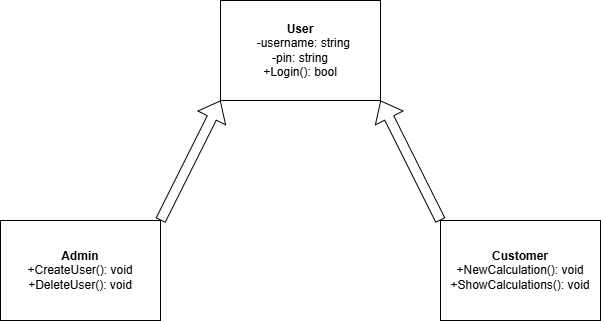

The diagram above was exported from draw.io. Its source (the exported page's mxGraphModel, read from the mxfile embedded in the PNG):
<mxGraphModel dx="1022" dy="616" grid="1" gridSize="10" guides="1" tooltips="1" connect="1" arrows="1" fold="1" page="1" pageScale="1" pageWidth="827" pageHeight="1169" math="0" shadow="0">
  <root>
    <mxCell id="0" />
    <mxCell id="1" parent="0" />
    <mxCell id="tSyqrr3KyW0EBdADj1nu-1" parent="1" style="html=1;whiteSpace=wrap;align=center;" value="&lt;div style=&quot;&quot;&gt;&lt;b&gt;User&lt;/b&gt;&lt;/div&gt;&lt;div style=&quot;&quot;&gt;&amp;nbsp; -username: string&lt;/div&gt;&lt;div style=&quot;&quot;&gt;&lt;span style=&quot;background-color: transparent; color: light-dark(rgb(0, 0, 0), rgb(255, 255, 255));&quot;&gt;-pin: string&lt;/span&gt;&lt;/div&gt;&lt;div style=&quot;&quot;&gt;+Login(): bool&lt;/div&gt;" vertex="1">
      <mxGeometry height="100" width="160" x="300" y="40" as="geometry" />
    </mxCell>
    <mxCell id="tSyqrr3KyW0EBdADj1nu-6" edge="1" parent="1" source="tSyqrr3KyW0EBdADj1nu-2" style="edgeStyle=none;curved=1;rounded=0;orthogonalLoop=1;jettySize=auto;html=1;exitX=0;exitY=0;exitDx=0;exitDy=0;entryX=1;entryY=1;entryDx=0;entryDy=0;fontSize=12;shape=flexArrow;" target="tSyqrr3KyW0EBdADj1nu-1">
      <mxGeometry relative="1" as="geometry" />
    </mxCell>
    <mxCell id="tSyqrr3KyW0EBdADj1nu-2" parent="1" style="html=1;whiteSpace=wrap;" value="&lt;div&gt;&lt;b&gt;Customer&lt;/b&gt;&lt;/div&gt;&lt;div&gt;+NewCalculation(): void&lt;/div&gt;&lt;div&gt;+ShowCalculations(): void&lt;/div&gt;" vertex="1">
      <mxGeometry height="100" width="160" x="520" y="260" as="geometry" />
    </mxCell>
    <mxCell id="tSyqrr3KyW0EBdADj1nu-7" edge="1" parent="1" source="tSyqrr3KyW0EBdADj1nu-3" style="edgeStyle=none;curved=1;rounded=0;orthogonalLoop=1;jettySize=auto;html=1;exitX=1;exitY=0;exitDx=0;exitDy=0;entryX=0;entryY=1;entryDx=0;entryDy=0;fontSize=12;shape=flexArrow;" target="tSyqrr3KyW0EBdADj1nu-1">
      <mxGeometry relative="1" as="geometry" />
    </mxCell>
    <mxCell id="tSyqrr3KyW0EBdADj1nu-3" parent="1" style="html=1;whiteSpace=wrap;" value="&lt;div&gt;&lt;b&gt;Admin&lt;/b&gt;&lt;/div&gt;&lt;div&gt;+CreateUser(): void&lt;/div&gt;&lt;div&gt;+DeleteUser(): void&lt;/div&gt;" vertex="1">
      <mxGeometry height="100" width="160" x="80" y="260" as="geometry" />
    </mxCell>
  </root>
</mxGraphModel>